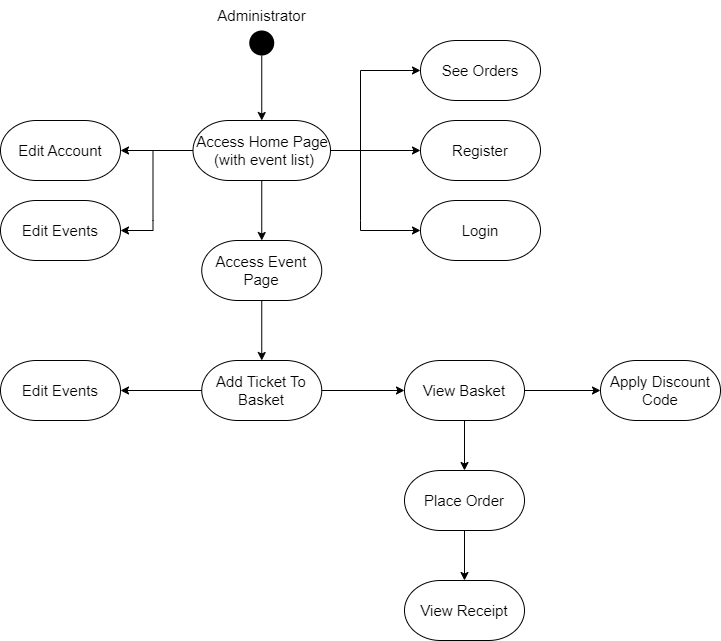

The diagram above was exported from draw.io. Its source (the exported page's mxGraphModel, read from the mxfile embedded in the PNG):
<mxGraphModel dx="2348" dy="838" grid="1" gridSize="10" guides="1" tooltips="1" connect="1" arrows="1" fold="1" page="1" pageScale="1" pageWidth="827" pageHeight="1169" math="0" shadow="0">
  <root>
    <mxCell id="WIyWlLk6GJQsqaUBKTNV-0" />
    <mxCell id="WIyWlLk6GJQsqaUBKTNV-1" parent="WIyWlLk6GJQsqaUBKTNV-0" />
    <mxCell id="4jiMCeP8UoX9Q4YugJub-33" value="&lt;font style=&quot;font-size: 15px;&quot;&gt;Access Home Page&lt;br&gt;&amp;nbsp;(with event list)&lt;/font&gt;" style="rounded=1;whiteSpace=wrap;html=1;arcSize=60;imageHeight=24;" vertex="1" parent="WIyWlLk6GJQsqaUBKTNV-1">
      <mxGeometry x="142.5" y="140" width="137.5" height="60" as="geometry" />
    </mxCell>
    <mxCell id="4jiMCeP8UoX9Q4YugJub-37" value="" style="shape=ellipse;fillColor=#000000;strokeColor=none;html=1;sketch=0;" vertex="1" parent="WIyWlLk6GJQsqaUBKTNV-1">
      <mxGeometry x="198.75" y="50" width="25" height="25" as="geometry" />
    </mxCell>
    <mxCell id="4jiMCeP8UoX9Q4YugJub-39" value="" style="endArrow=classic;html=1;rounded=0;" edge="1" parent="WIyWlLk6GJQsqaUBKTNV-1" source="4jiMCeP8UoX9Q4YugJub-37" target="4jiMCeP8UoX9Q4YugJub-33">
      <mxGeometry width="50" height="50" relative="1" as="geometry">
        <mxPoint x="390" y="240" as="sourcePoint" />
        <mxPoint x="440" y="190" as="targetPoint" />
      </mxGeometry>
    </mxCell>
    <mxCell id="4jiMCeP8UoX9Q4YugJub-40" value="&lt;span style=&quot;font-size: 15px;&quot;&gt;Access Event Page&lt;/span&gt;" style="rounded=1;whiteSpace=wrap;html=1;arcSize=60;imageHeight=24;" vertex="1" parent="WIyWlLk6GJQsqaUBKTNV-1">
      <mxGeometry x="151.25" y="260" width="120" height="60" as="geometry" />
    </mxCell>
    <mxCell id="4jiMCeP8UoX9Q4YugJub-41" value="" style="endArrow=classic;html=1;rounded=0;" edge="1" parent="WIyWlLk6GJQsqaUBKTNV-1" source="4jiMCeP8UoX9Q4YugJub-33" target="4jiMCeP8UoX9Q4YugJub-40">
      <mxGeometry width="50" height="50" relative="1" as="geometry">
        <mxPoint x="330" y="257.5" as="sourcePoint" />
        <mxPoint x="330" y="322.5" as="targetPoint" />
      </mxGeometry>
    </mxCell>
    <mxCell id="4jiMCeP8UoX9Q4YugJub-42" value="&lt;span style=&quot;font-size: 15px;&quot;&gt;Login&lt;/span&gt;" style="rounded=1;whiteSpace=wrap;html=1;arcSize=60;imageHeight=24;" vertex="1" parent="WIyWlLk6GJQsqaUBKTNV-1">
      <mxGeometry x="370" y="220" width="120" height="60" as="geometry" />
    </mxCell>
    <mxCell id="4jiMCeP8UoX9Q4YugJub-43" value="&lt;span style=&quot;font-size: 15px;&quot;&gt;Register&lt;/span&gt;" style="rounded=1;whiteSpace=wrap;html=1;arcSize=60;imageHeight=24;" vertex="1" parent="WIyWlLk6GJQsqaUBKTNV-1">
      <mxGeometry x="370" y="140" width="120" height="60" as="geometry" />
    </mxCell>
    <mxCell id="4jiMCeP8UoX9Q4YugJub-44" value="" style="endArrow=classic;html=1;rounded=0;" edge="1" parent="WIyWlLk6GJQsqaUBKTNV-1" target="4jiMCeP8UoX9Q4YugJub-64">
      <mxGeometry width="50" height="50" relative="1" as="geometry">
        <mxPoint x="142.5" y="170" as="sourcePoint" />
        <mxPoint x="52.5" y="250" as="targetPoint" />
        <Array as="points">
          <mxPoint x="102.5" y="170" />
          <mxPoint x="102.5" y="240" />
          <mxPoint x="102.5" y="250" />
        </Array>
      </mxGeometry>
    </mxCell>
    <mxCell id="4jiMCeP8UoX9Q4YugJub-45" value="" style="endArrow=classic;html=1;rounded=0;" edge="1" parent="WIyWlLk6GJQsqaUBKTNV-1" source="4jiMCeP8UoX9Q4YugJub-33" target="4jiMCeP8UoX9Q4YugJub-43">
      <mxGeometry width="50" height="50" relative="1" as="geometry">
        <mxPoint x="310" y="290" as="sourcePoint" />
        <mxPoint x="390" y="301" as="targetPoint" />
      </mxGeometry>
    </mxCell>
    <mxCell id="4jiMCeP8UoX9Q4YugJub-47" value="" style="endArrow=classic;html=1;rounded=0;" edge="1" parent="WIyWlLk6GJQsqaUBKTNV-1" source="4jiMCeP8UoX9Q4YugJub-40" target="4jiMCeP8UoX9Q4YugJub-48">
      <mxGeometry width="50" height="50" relative="1" as="geometry">
        <mxPoint x="354" y="340" as="sourcePoint" />
        <mxPoint x="354" y="400" as="targetPoint" />
      </mxGeometry>
    </mxCell>
    <mxCell id="4jiMCeP8UoX9Q4YugJub-48" value="&lt;span style=&quot;font-size: 15px;&quot;&gt;Add Ticket To Basket&lt;/span&gt;" style="rounded=1;whiteSpace=wrap;html=1;arcSize=60;imageHeight=24;" vertex="1" parent="WIyWlLk6GJQsqaUBKTNV-1">
      <mxGeometry x="151.25" y="380" width="120" height="60" as="geometry" />
    </mxCell>
    <mxCell id="4jiMCeP8UoX9Q4YugJub-49" value="&lt;span style=&quot;font-size: 15px;&quot;&gt;View Basket&lt;/span&gt;" style="rounded=1;whiteSpace=wrap;html=1;arcSize=60;imageHeight=24;" vertex="1" parent="WIyWlLk6GJQsqaUBKTNV-1">
      <mxGeometry x="354" y="380" width="120" height="60" as="geometry" />
    </mxCell>
    <mxCell id="4jiMCeP8UoX9Q4YugJub-50" value="" style="endArrow=classic;html=1;rounded=0;" edge="1" parent="WIyWlLk6GJQsqaUBKTNV-1" source="4jiMCeP8UoX9Q4YugJub-48" target="4jiMCeP8UoX9Q4YugJub-49">
      <mxGeometry width="50" height="50" relative="1" as="geometry">
        <mxPoint x="350" y="350" as="sourcePoint" />
        <mxPoint x="350" y="390" as="targetPoint" />
      </mxGeometry>
    </mxCell>
    <mxCell id="4jiMCeP8UoX9Q4YugJub-51" value="" style="endArrow=classic;html=1;rounded=0;" edge="1" parent="WIyWlLk6GJQsqaUBKTNV-1" source="4jiMCeP8UoX9Q4YugJub-49" target="4jiMCeP8UoX9Q4YugJub-52">
      <mxGeometry width="50" height="50" relative="1" as="geometry">
        <mxPoint x="230" y="500" as="sourcePoint" />
        <mxPoint x="313" y="500" as="targetPoint" />
      </mxGeometry>
    </mxCell>
    <mxCell id="4jiMCeP8UoX9Q4YugJub-52" value="&lt;span style=&quot;font-size: 15px;&quot;&gt;Place Order&lt;/span&gt;" style="rounded=1;whiteSpace=wrap;html=1;arcSize=60;imageHeight=24;" vertex="1" parent="WIyWlLk6GJQsqaUBKTNV-1">
      <mxGeometry x="354" y="490" width="120" height="60" as="geometry" />
    </mxCell>
    <mxCell id="4jiMCeP8UoX9Q4YugJub-54" value="" style="endArrow=classic;html=1;rounded=0;" edge="1" parent="WIyWlLk6GJQsqaUBKTNV-1" source="4jiMCeP8UoX9Q4YugJub-52" target="4jiMCeP8UoX9Q4YugJub-55">
      <mxGeometry width="50" height="50" relative="1" as="geometry">
        <mxPoint x="400" y="570" as="sourcePoint" />
        <mxPoint x="430" y="610" as="targetPoint" />
      </mxGeometry>
    </mxCell>
    <mxCell id="4jiMCeP8UoX9Q4YugJub-55" value="&lt;span style=&quot;font-size: 15px;&quot;&gt;View Receipt&lt;/span&gt;" style="rounded=1;whiteSpace=wrap;html=1;arcSize=60;imageHeight=24;" vertex="1" parent="WIyWlLk6GJQsqaUBKTNV-1">
      <mxGeometry x="354" y="600" width="120" height="60" as="geometry" />
    </mxCell>
    <mxCell id="4jiMCeP8UoX9Q4YugJub-56" value="" style="endArrow=classic;html=1;rounded=0;" edge="1" parent="WIyWlLk6GJQsqaUBKTNV-1" source="4jiMCeP8UoX9Q4YugJub-33" target="4jiMCeP8UoX9Q4YugJub-57">
      <mxGeometry width="50" height="50" relative="1" as="geometry">
        <mxPoint x="-10" y="210" as="sourcePoint" />
        <mxPoint x="70" y="233" as="targetPoint" />
      </mxGeometry>
    </mxCell>
    <mxCell id="4jiMCeP8UoX9Q4YugJub-57" value="&lt;span style=&quot;font-size: 15px;&quot;&gt;Edit Account&lt;/span&gt;" style="rounded=1;whiteSpace=wrap;html=1;arcSize=60;imageHeight=24;" vertex="1" parent="WIyWlLk6GJQsqaUBKTNV-1">
      <mxGeometry x="-50" y="140" width="120" height="60" as="geometry" />
    </mxCell>
    <mxCell id="4jiMCeP8UoX9Q4YugJub-59" value="&lt;font style=&quot;font-size: 15px;&quot;&gt;Administrator&lt;/font&gt;" style="text;html=1;align=center;verticalAlign=middle;resizable=0;points=[];autosize=1;strokeColor=none;fillColor=none;" vertex="1" parent="WIyWlLk6GJQsqaUBKTNV-1">
      <mxGeometry x="156.25" y="20" width="110" height="30" as="geometry" />
    </mxCell>
    <mxCell id="4jiMCeP8UoX9Q4YugJub-60" value="&lt;span style=&quot;font-size: 15px;&quot;&gt;Apply Discount Code&lt;/span&gt;" style="rounded=1;whiteSpace=wrap;html=1;arcSize=60;imageHeight=24;" vertex="1" parent="WIyWlLk6GJQsqaUBKTNV-1">
      <mxGeometry x="550" y="380" width="120" height="60" as="geometry" />
    </mxCell>
    <mxCell id="4jiMCeP8UoX9Q4YugJub-63" value="" style="endArrow=classic;html=1;rounded=0;" edge="1" parent="WIyWlLk6GJQsqaUBKTNV-1" source="4jiMCeP8UoX9Q4YugJub-49" target="4jiMCeP8UoX9Q4YugJub-60">
      <mxGeometry width="50" height="50" relative="1" as="geometry">
        <mxPoint x="490" y="350" as="sourcePoint" />
        <mxPoint x="573" y="350" as="targetPoint" />
      </mxGeometry>
    </mxCell>
    <mxCell id="4jiMCeP8UoX9Q4YugJub-64" value="&lt;span style=&quot;font-size: 15px;&quot;&gt;Edit Events&lt;/span&gt;" style="rounded=1;whiteSpace=wrap;html=1;arcSize=60;imageHeight=24;" vertex="1" parent="WIyWlLk6GJQsqaUBKTNV-1">
      <mxGeometry x="-50" y="220" width="120" height="60" as="geometry" />
    </mxCell>
    <mxCell id="4jiMCeP8UoX9Q4YugJub-67" value="" style="endArrow=classic;html=1;rounded=0;" edge="1" parent="WIyWlLk6GJQsqaUBKTNV-1">
      <mxGeometry width="50" height="50" relative="1" as="geometry">
        <mxPoint x="280" y="170" as="sourcePoint" />
        <mxPoint x="370" y="250" as="targetPoint" />
        <Array as="points">
          <mxPoint x="310" y="170" />
          <mxPoint x="310" y="240" />
          <mxPoint x="310" y="250" />
        </Array>
      </mxGeometry>
    </mxCell>
    <mxCell id="4jiMCeP8UoX9Q4YugJub-68" value="&lt;span style=&quot;font-size: 15px;&quot;&gt;Edit Events&lt;/span&gt;" style="rounded=1;whiteSpace=wrap;html=1;arcSize=60;imageHeight=24;" vertex="1" parent="WIyWlLk6GJQsqaUBKTNV-1">
      <mxGeometry x="-50" y="380" width="120" height="60" as="geometry" />
    </mxCell>
    <mxCell id="4jiMCeP8UoX9Q4YugJub-70" value="" style="endArrow=classic;html=1;rounded=0;" edge="1" parent="WIyWlLk6GJQsqaUBKTNV-1" source="4jiMCeP8UoX9Q4YugJub-48" target="4jiMCeP8UoX9Q4YugJub-68">
      <mxGeometry width="50" height="50" relative="1" as="geometry">
        <mxPoint x="40" y="519.5" as="sourcePoint" />
        <mxPoint x="123" y="519.5" as="targetPoint" />
      </mxGeometry>
    </mxCell>
    <mxCell id="4jiMCeP8UoX9Q4YugJub-71" value="&lt;span style=&quot;font-size: 15px;&quot;&gt;See Orders&lt;/span&gt;" style="rounded=1;whiteSpace=wrap;html=1;arcSize=60;imageHeight=24;" vertex="1" parent="WIyWlLk6GJQsqaUBKTNV-1">
      <mxGeometry x="370" y="60" width="120" height="60" as="geometry" />
    </mxCell>
    <mxCell id="4jiMCeP8UoX9Q4YugJub-72" value="" style="endArrow=classic;html=1;rounded=0;" edge="1" parent="WIyWlLk6GJQsqaUBKTNV-1" source="4jiMCeP8UoX9Q4YugJub-33" target="4jiMCeP8UoX9Q4YugJub-71">
      <mxGeometry width="50" height="50" relative="1" as="geometry">
        <mxPoint x="190" y="540" as="sourcePoint" />
        <mxPoint x="130" y="570" as="targetPoint" />
        <Array as="points">
          <mxPoint x="310" y="170" />
          <mxPoint x="310" y="90" />
        </Array>
      </mxGeometry>
    </mxCell>
  </root>
</mxGraphModel>